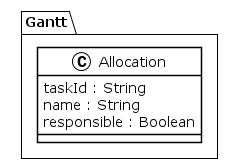

The diagram above was rendered by PlantUML. Its source (embedded in the PNG):
@startuml
!theme plain
package Gantt {
class Allocation {
	 taskId : String
	 name : String
	 responsible : Boolean
}
}
@enduml